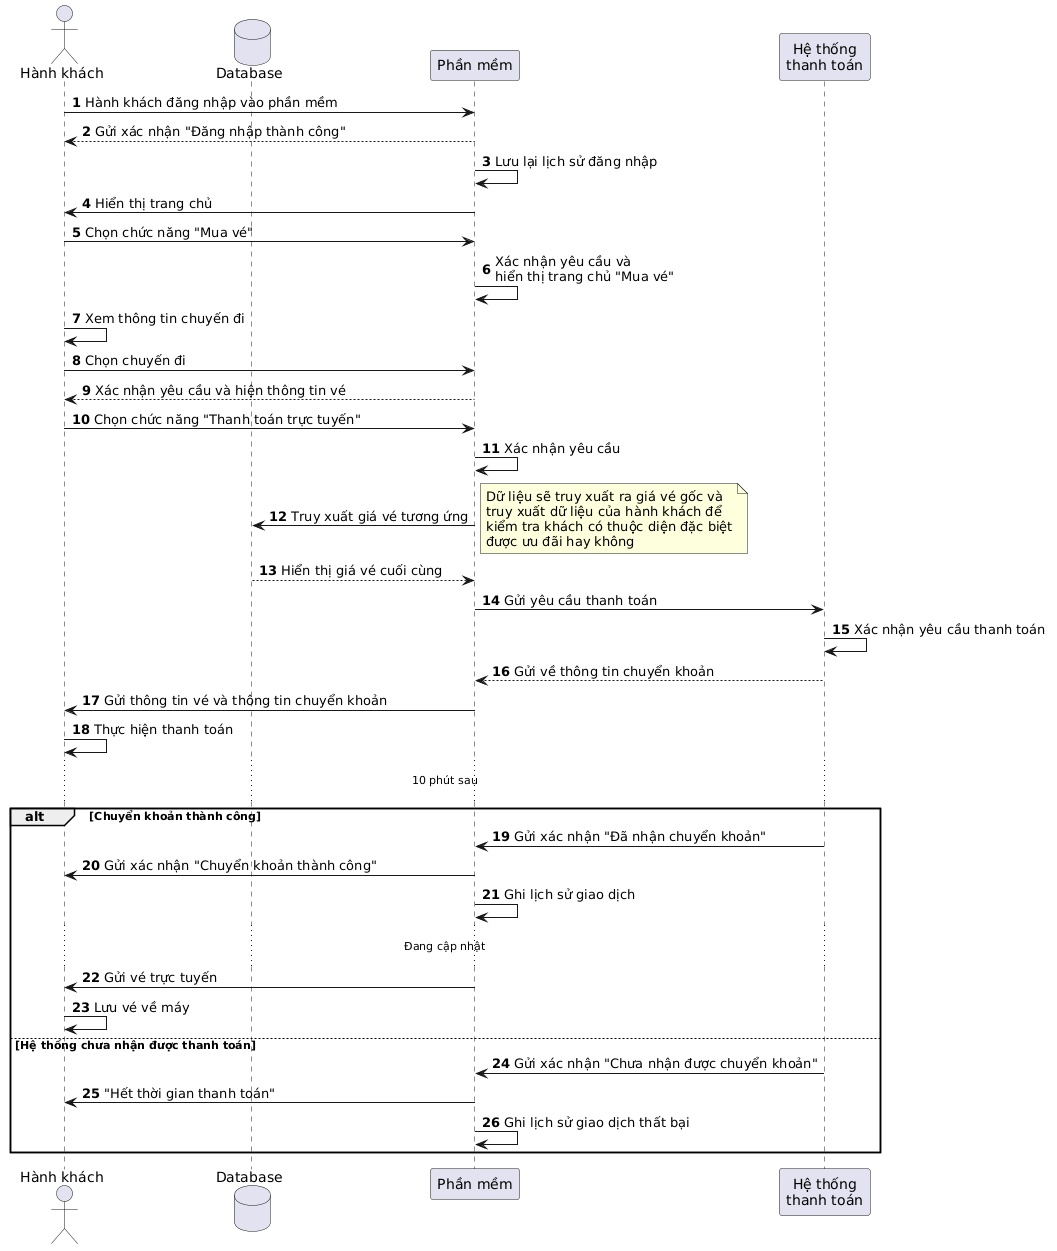

The diagram above was rendered by PlantUML. Its source (embedded in the PNG):
@startuml
actor "Hành khách" as hk 
database Database as db 
participant "Phần mềm" as phanmem 
participant "Hệ thống\nthanh toán" as hthong 
 
autonumber 
hk -> phanmem: Hành khách đăng nhập vào phần mềm 
phanmem --> hk: Gửi xác nhận "Đăng nhập thành công" 
phanmem -> phanmem: Lưu lại lịch sử đăng nhập  
phanmem -> hk: Hiển thị trang chủ 
hk -> phanmem: Chọn chức năng "Mua vé" 
phanmem -> phanmem: Xác nhận yêu cầu và\nhiển thị trang chủ "Mua vé" 
hk -> hk: Xem thông tin chuyến đi 
hk -> phanmem: Chọn chuyến đi 
phanmem --> hk: Xác nhận yêu cầu và hiện thông tin vé 
hk -> phanmem: Chọn chức năng "Thanh toán trực tuyến" 
phanmem -> phanmem: Xác nhận yêu cầu 
phanmem -> db: Truy xuất giá vé tương ứng  
note right: Dữ liệu sẽ truy xuất ra giá vé gốc và\ntruy xuất dữ liệu của hành khách để\nkiểm tra khách có thuộc diện đặc biệt\nđược ưu đãi hay không  
db --> phanmem: Hiển thị giá vé cuối cùng 
phanmem -> hthong: Gửi yêu cầu thanh toán 
hthong -> hthong: Xác nhận yêu cầu thanh toán 
hthong --> phanmem: Gửi về thông tin chuyển khoản  
phanmem -> hk: Gửi thông tin vé và thông tin chuyển khoản 
hk -> hk: Thực hiện thanh toán 
...10 phút sau... 
alt Chuyển khoản thành công 
    hthong -> phanmem: Gửi xác nhận "Đã nhận chuyển khoản" 
    phanmem -> hk: Gửi xác nhận "Chuyển khoản thành công" 
    phanmem -> phanmem: Ghi lịch sử giao dịch 
    ...Đang cập nhật... 
    phanmem -> hk: Gửi vé trực tuyến 
    hk -> hk: Lưu vé về máy  
    else Hệ thống chưa nhận được thanh toán 
        hthong -> phanmem: Gửi xác nhận "Chưa nhận được chuyển khoản" 
        phanmem -> hk: "Hết thời gian thanh toán" 
        phanmem -> phanmem: Ghi lịch sử giao dịch thất bại  
end
@enduml